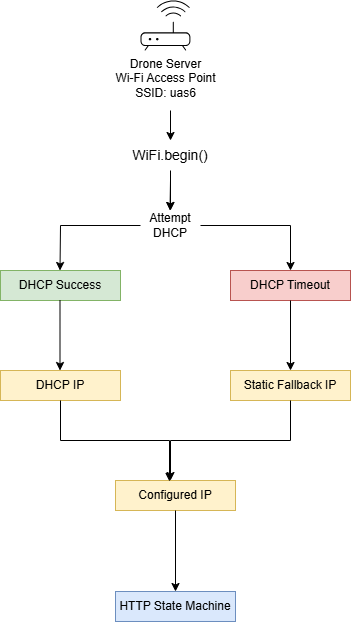

The diagram above was exported from draw.io. Its source (the exported page's mxGraphModel, read from the mxfile embedded in the PNG):
<mxGraphModel dx="1158" dy="1134" grid="1" gridSize="10" guides="1" tooltips="1" connect="1" arrows="1" fold="1" page="1" pageScale="1" pageWidth="1100" pageHeight="850" math="0" shadow="0">
  <root>
    <mxCell id="0" />
    <mxCell id="1" parent="0" />
    <mxCell id="YngxKgZ9SRMUdGp1cUMN-1" parent="1" style="sketch=0;verticalLabelPosition=bottom;sketch=0;aspect=fixed;html=1;verticalAlign=top;strokeColor=none;fillColor=#000000;align=center;outlineConnect=0;pointerEvents=1;shape=mxgraph.citrix2.wifi_router;" value="Drone Server&lt;div&gt;Wi-Fi Access Point&lt;/div&gt;&lt;div&gt;SSID: uas6&lt;/div&gt;&lt;div&gt;&lt;br&gt;&lt;/div&gt;" vertex="1">
      <mxGeometry height="50" width="49.9" x="230" y="90" as="geometry" />
    </mxCell>
    <mxCell id="YngxKgZ9SRMUdGp1cUMN-2" parent="1" style="rounded=0;whiteSpace=wrap;html=1;fillColor=#d5e8d4;strokeColor=#82b366;" value="DHCP Success" vertex="1">
      <mxGeometry height="30" width="120" x="90" y="360" as="geometry" />
    </mxCell>
    <mxCell id="YngxKgZ9SRMUdGp1cUMN-13" edge="1" parent="1" source="YngxKgZ9SRMUdGp1cUMN-3" style="edgeStyle=orthogonalEdgeStyle;rounded=0;orthogonalLoop=1;jettySize=auto;html=1;" target="YngxKgZ9SRMUdGp1cUMN-4" value="">
      <mxGeometry relative="1" as="geometry" />
    </mxCell>
    <mxCell id="YngxKgZ9SRMUdGp1cUMN-3" parent="1" style="text;html=1;whiteSpace=wrap;strokeColor=none;fillColor=none;align=center;verticalAlign=middle;rounded=0;fontSize=14;" value="WiFi.begin()" vertex="1">
      <mxGeometry height="30" width="60" x="230" y="230" as="geometry" />
    </mxCell>
    <mxCell id="YngxKgZ9SRMUdGp1cUMN-4" parent="1" style="text;html=1;whiteSpace=wrap;strokeColor=none;fillColor=none;align=center;verticalAlign=middle;rounded=0;" value="Attempt DHCP" vertex="1">
      <mxGeometry height="30" width="60" x="230" y="300" as="geometry" />
    </mxCell>
    <mxCell id="YngxKgZ9SRMUdGp1cUMN-6" parent="1" style="rounded=0;whiteSpace=wrap;html=1;fillColor=#f8cecc;strokeColor=#b85450;" value="DHCP Timeout" vertex="1">
      <mxGeometry height="30" width="120" x="320" y="360" as="geometry" />
    </mxCell>
    <mxCell id="YngxKgZ9SRMUdGp1cUMN-7" parent="1" style="rounded=0;whiteSpace=wrap;html=1;fillColor=#fff2cc;strokeColor=#d6b656;" value="Static Fallback IP" vertex="1">
      <mxGeometry height="30" width="120" x="320" y="460" as="geometry" />
    </mxCell>
    <mxCell id="YngxKgZ9SRMUdGp1cUMN-8" parent="1" style="rounded=0;whiteSpace=wrap;html=1;fillColor=#fff2cc;strokeColor=#d6b656;" value="DHCP IP" vertex="1">
      <mxGeometry height="30" width="120" x="90" y="460" as="geometry" />
    </mxCell>
    <mxCell id="YngxKgZ9SRMUdGp1cUMN-9" parent="1" style="rounded=0;whiteSpace=wrap;html=1;fillColor=#fff2cc;strokeColor=#d6b656;" value="Configured IP" vertex="1">
      <mxGeometry height="30" width="120" x="205" y="570" as="geometry" />
    </mxCell>
    <mxCell id="YngxKgZ9SRMUdGp1cUMN-10" parent="1" style="rounded=0;whiteSpace=wrap;html=1;fillColor=#dae8fc;strokeColor=#6c8ebf;" value="HTTP State Machine" vertex="1">
      <mxGeometry height="30" width="120" x="205" y="681" as="geometry" />
    </mxCell>
    <mxCell id="YngxKgZ9SRMUdGp1cUMN-11" edge="1" parent="1" style="endArrow=classic;html=1;rounded=0;" target="YngxKgZ9SRMUdGp1cUMN-3" value="">
      <mxGeometry height="50" relative="1" width="50" as="geometry">
        <mxPoint x="260" y="200" as="sourcePoint" />
        <mxPoint x="580" y="550" as="targetPoint" />
      </mxGeometry>
    </mxCell>
    <mxCell id="YngxKgZ9SRMUdGp1cUMN-12" edge="1" parent="1" style="endArrow=classic;html=1;rounded=0;" value="">
      <mxGeometry height="50" relative="1" width="50" as="geometry">
        <mxPoint x="260" y="270" as="sourcePoint" />
        <mxPoint x="259.5" y="300" as="targetPoint" />
      </mxGeometry>
    </mxCell>
    <mxCell id="YngxKgZ9SRMUdGp1cUMN-15" edge="1" parent="1" source="YngxKgZ9SRMUdGp1cUMN-4" style="endArrow=classic;html=1;rounded=0;exitX=1;exitY=0.5;exitDx=0;exitDy=0;entryX=0.5;entryY=0;entryDx=0;entryDy=0;" target="YngxKgZ9SRMUdGp1cUMN-6" value="">
      <mxGeometry height="50" relative="1" width="50" as="geometry">
        <Array as="points">
          <mxPoint x="380" y="315" />
        </Array>
        <mxPoint x="530" y="600" as="sourcePoint" />
        <mxPoint x="580" y="550" as="targetPoint" />
      </mxGeometry>
    </mxCell>
    <mxCell id="YngxKgZ9SRMUdGp1cUMN-16" edge="1" parent="1" source="YngxKgZ9SRMUdGp1cUMN-4" style="endArrow=classic;html=1;rounded=0;exitX=0;exitY=0.5;exitDx=0;exitDy=0;" value="">
      <mxGeometry height="50" relative="1" width="50" as="geometry">
        <Array as="points">
          <mxPoint x="150" y="315" />
        </Array>
        <mxPoint x="149.5" y="290" as="sourcePoint" />
        <mxPoint x="149.5" y="360" as="targetPoint" />
      </mxGeometry>
    </mxCell>
    <mxCell id="YngxKgZ9SRMUdGp1cUMN-17" edge="1" parent="1" source="YngxKgZ9SRMUdGp1cUMN-6" style="endArrow=classic;html=1;rounded=0;exitX=0.5;exitY=1;exitDx=0;exitDy=0;entryX=0.5;entryY=0;entryDx=0;entryDy=0;" target="YngxKgZ9SRMUdGp1cUMN-7" value="">
      <mxGeometry height="50" relative="1" width="50" as="geometry">
        <mxPoint x="530" y="600" as="sourcePoint" />
        <mxPoint x="580" y="550" as="targetPoint" />
      </mxGeometry>
    </mxCell>
    <mxCell id="YngxKgZ9SRMUdGp1cUMN-18" edge="1" parent="1" style="endArrow=classic;html=1;rounded=0;exitX=0.5;exitY=1;exitDx=0;exitDy=0;entryX=0.5;entryY=0;entryDx=0;entryDy=0;" value="">
      <mxGeometry height="50" relative="1" width="50" as="geometry">
        <mxPoint x="149.5" y="390" as="sourcePoint" />
        <mxPoint x="149.5" y="460" as="targetPoint" />
      </mxGeometry>
    </mxCell>
    <mxCell id="YngxKgZ9SRMUdGp1cUMN-20" edge="1" parent="1" source="YngxKgZ9SRMUdGp1cUMN-8" style="endArrow=classic;html=1;rounded=0;exitX=0.5;exitY=1;exitDx=0;exitDy=0;entryX=0.45;entryY=0.033;entryDx=0;entryDy=0;entryPerimeter=0;" target="YngxKgZ9SRMUdGp1cUMN-9" value="">
      <mxGeometry height="50" relative="1" width="50" as="geometry">
        <Array as="points">
          <mxPoint x="150" y="530" />
          <mxPoint x="259" y="530" />
        </Array>
        <mxPoint x="530" y="600" as="sourcePoint" />
        <mxPoint x="580" y="550" as="targetPoint" />
      </mxGeometry>
    </mxCell>
    <mxCell id="YngxKgZ9SRMUdGp1cUMN-21" edge="1" parent="1" source="YngxKgZ9SRMUdGp1cUMN-7" style="endArrow=classic;html=1;rounded=0;exitX=0.5;exitY=1;exitDx=0;exitDy=0;" value="">
      <mxGeometry height="50" relative="1" width="50" as="geometry">
        <Array as="points">
          <mxPoint x="380" y="530" />
          <mxPoint x="260" y="530" />
        </Array>
        <mxPoint x="530" y="600" as="sourcePoint" />
        <mxPoint x="260" y="570" as="targetPoint" />
      </mxGeometry>
    </mxCell>
    <mxCell id="YngxKgZ9SRMUdGp1cUMN-22" edge="1" parent="1" source="YngxKgZ9SRMUdGp1cUMN-9" style="endArrow=classic;html=1;rounded=0;exitX=0.5;exitY=1;exitDx=0;exitDy=0;entryX=0.5;entryY=0;entryDx=0;entryDy=0;" target="YngxKgZ9SRMUdGp1cUMN-10" value="">
      <mxGeometry height="50" relative="1" width="50" as="geometry">
        <mxPoint x="530" y="600" as="sourcePoint" />
        <mxPoint x="580" y="550" as="targetPoint" />
      </mxGeometry>
    </mxCell>
  </root>
</mxGraphModel>